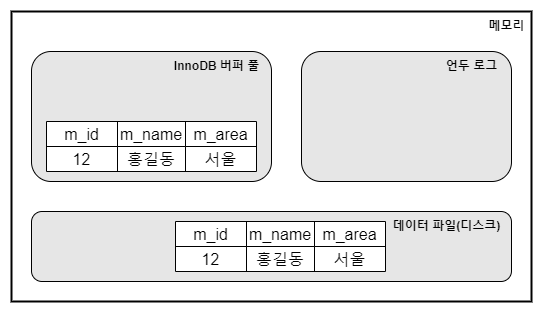

The diagram above was exported from draw.io. Its source (the exported page's mxGraphModel, read from the mxfile embedded in the PNG):
<mxGraphModel dx="1434" dy="738" grid="1" gridSize="10" guides="1" tooltips="1" connect="1" arrows="1" fold="1" page="1" pageScale="1" pageWidth="827" pageHeight="1169" math="0" shadow="0">
  <root>
    <mxCell id="0" />
    <mxCell id="1" parent="0" />
    <mxCell id="PubildDTEFQMLngaHyOM-2" value="" style="rounded=0;whiteSpace=wrap;html=1;strokeWidth=2;" vertex="1" parent="1">
      <mxGeometry x="40" y="70" width="520" height="290" as="geometry" />
    </mxCell>
    <mxCell id="PubildDTEFQMLngaHyOM-3" value="" style="rounded=1;whiteSpace=wrap;html=1;fillColor=#E6E6E6;" vertex="1" parent="1">
      <mxGeometry x="60" y="110" width="240" height="130" as="geometry" />
    </mxCell>
    <mxCell id="PubildDTEFQMLngaHyOM-4" value="" style="rounded=1;whiteSpace=wrap;html=1;fillColor=#E6E6E6;" vertex="1" parent="1">
      <mxGeometry x="330" y="110" width="210" height="130" as="geometry" />
    </mxCell>
    <mxCell id="PubildDTEFQMLngaHyOM-5" value="" style="rounded=1;whiteSpace=wrap;html=1;fillColor=#E6E6E6;" vertex="1" parent="1">
      <mxGeometry x="60" y="270" width="480" height="70" as="geometry" />
    </mxCell>
    <mxCell id="PubildDTEFQMLngaHyOM-6" value="메모리" style="text;html=1;align=center;verticalAlign=middle;resizable=0;points=[];autosize=1;strokeColor=none;fillColor=none;fontStyle=1" vertex="1" parent="1">
      <mxGeometry x="505" y="70" width="60" height="30" as="geometry" />
    </mxCell>
    <mxCell id="PubildDTEFQMLngaHyOM-7" value="InnoDB 버퍼 풀" style="text;html=1;align=center;verticalAlign=middle;resizable=0;points=[];autosize=1;strokeColor=none;fillColor=none;fontStyle=1" vertex="1" parent="1">
      <mxGeometry x="190" y="110" width="110" height="30" as="geometry" />
    </mxCell>
    <mxCell id="PubildDTEFQMLngaHyOM-8" value="언두 로그" style="text;html=1;align=center;verticalAlign=middle;resizable=0;points=[];autosize=1;strokeColor=none;fillColor=none;fontStyle=1" vertex="1" parent="1">
      <mxGeometry x="465" y="110" width="70" height="30" as="geometry" />
    </mxCell>
    <mxCell id="PubildDTEFQMLngaHyOM-9" value="데이터 파일(디스크)" style="text;html=1;align=center;verticalAlign=middle;resizable=0;points=[];autosize=1;strokeColor=none;fillColor=none;fontStyle=1" vertex="1" parent="1">
      <mxGeometry x="410" y="270" width="130" height="30" as="geometry" />
    </mxCell>
    <mxCell id="PubildDTEFQMLngaHyOM-10" value="" style="shape=table;startSize=0;container=1;collapsible=0;childLayout=tableLayout;fontSize=16;" vertex="1" parent="1">
      <mxGeometry x="204" y="280" width="210" height="50" as="geometry" />
    </mxCell>
    <mxCell id="PubildDTEFQMLngaHyOM-11" value="" style="shape=tableRow;horizontal=0;startSize=0;swimlaneHead=0;swimlaneBody=0;strokeColor=inherit;top=0;left=0;bottom=0;right=0;collapsible=0;dropTarget=0;fillColor=none;points=[[0,0.5],[1,0.5]];portConstraint=eastwest;fontSize=16;" vertex="1" parent="PubildDTEFQMLngaHyOM-10">
      <mxGeometry width="210" height="25" as="geometry" />
    </mxCell>
    <mxCell id="PubildDTEFQMLngaHyOM-12" value="m_id" style="shape=partialRectangle;html=1;whiteSpace=wrap;connectable=0;strokeColor=inherit;overflow=hidden;fillColor=none;top=0;left=0;bottom=0;right=0;pointerEvents=1;fontSize=16;" vertex="1" parent="PubildDTEFQMLngaHyOM-11">
      <mxGeometry width="71" height="25" as="geometry">
        <mxRectangle width="71" height="25" as="alternateBounds" />
      </mxGeometry>
    </mxCell>
    <mxCell id="PubildDTEFQMLngaHyOM-13" value="m_name" style="shape=partialRectangle;html=1;whiteSpace=wrap;connectable=0;strokeColor=inherit;overflow=hidden;fillColor=none;top=0;left=0;bottom=0;right=0;pointerEvents=1;fontSize=16;" vertex="1" parent="PubildDTEFQMLngaHyOM-11">
      <mxGeometry x="71" width="68" height="25" as="geometry">
        <mxRectangle width="68" height="25" as="alternateBounds" />
      </mxGeometry>
    </mxCell>
    <mxCell id="PubildDTEFQMLngaHyOM-14" value="m_area" style="shape=partialRectangle;html=1;whiteSpace=wrap;connectable=0;strokeColor=inherit;overflow=hidden;fillColor=none;top=0;left=0;bottom=0;right=0;pointerEvents=1;fontSize=16;" vertex="1" parent="PubildDTEFQMLngaHyOM-11">
      <mxGeometry x="139" width="71" height="25" as="geometry">
        <mxRectangle width="71" height="25" as="alternateBounds" />
      </mxGeometry>
    </mxCell>
    <mxCell id="PubildDTEFQMLngaHyOM-15" value="" style="shape=tableRow;horizontal=0;startSize=0;swimlaneHead=0;swimlaneBody=0;strokeColor=inherit;top=0;left=0;bottom=0;right=0;collapsible=0;dropTarget=0;fillColor=none;points=[[0,0.5],[1,0.5]];portConstraint=eastwest;fontSize=16;" vertex="1" parent="PubildDTEFQMLngaHyOM-10">
      <mxGeometry y="25" width="210" height="25" as="geometry" />
    </mxCell>
    <mxCell id="PubildDTEFQMLngaHyOM-16" value="12" style="shape=partialRectangle;html=1;whiteSpace=wrap;connectable=0;strokeColor=inherit;overflow=hidden;fillColor=none;top=0;left=0;bottom=0;right=0;pointerEvents=1;fontSize=16;" vertex="1" parent="PubildDTEFQMLngaHyOM-15">
      <mxGeometry width="71" height="25" as="geometry">
        <mxRectangle width="71" height="25" as="alternateBounds" />
      </mxGeometry>
    </mxCell>
    <mxCell id="PubildDTEFQMLngaHyOM-17" value="홍길동" style="shape=partialRectangle;html=1;whiteSpace=wrap;connectable=0;strokeColor=inherit;overflow=hidden;fillColor=none;top=0;left=0;bottom=0;right=0;pointerEvents=1;fontSize=16;" vertex="1" parent="PubildDTEFQMLngaHyOM-15">
      <mxGeometry x="71" width="68" height="25" as="geometry">
        <mxRectangle width="68" height="25" as="alternateBounds" />
      </mxGeometry>
    </mxCell>
    <mxCell id="PubildDTEFQMLngaHyOM-18" value="서울" style="shape=partialRectangle;html=1;whiteSpace=wrap;connectable=0;strokeColor=inherit;overflow=hidden;fillColor=none;top=0;left=0;bottom=0;right=0;pointerEvents=1;fontSize=16;" vertex="1" parent="PubildDTEFQMLngaHyOM-15">
      <mxGeometry x="139" width="71" height="25" as="geometry">
        <mxRectangle width="71" height="25" as="alternateBounds" />
      </mxGeometry>
    </mxCell>
    <mxCell id="PubildDTEFQMLngaHyOM-31" value="" style="shape=table;startSize=0;container=1;collapsible=0;childLayout=tableLayout;fontSize=16;" vertex="1" parent="1">
      <mxGeometry x="75" y="180" width="210" height="50" as="geometry" />
    </mxCell>
    <mxCell id="PubildDTEFQMLngaHyOM-32" value="" style="shape=tableRow;horizontal=0;startSize=0;swimlaneHead=0;swimlaneBody=0;strokeColor=inherit;top=0;left=0;bottom=0;right=0;collapsible=0;dropTarget=0;fillColor=none;points=[[0,0.5],[1,0.5]];portConstraint=eastwest;fontSize=16;" vertex="1" parent="PubildDTEFQMLngaHyOM-31">
      <mxGeometry width="210" height="25" as="geometry" />
    </mxCell>
    <mxCell id="PubildDTEFQMLngaHyOM-33" value="m_id" style="shape=partialRectangle;html=1;whiteSpace=wrap;connectable=0;strokeColor=inherit;overflow=hidden;fillColor=none;top=0;left=0;bottom=0;right=0;pointerEvents=1;fontSize=16;" vertex="1" parent="PubildDTEFQMLngaHyOM-32">
      <mxGeometry width="71" height="25" as="geometry">
        <mxRectangle width="71" height="25" as="alternateBounds" />
      </mxGeometry>
    </mxCell>
    <mxCell id="PubildDTEFQMLngaHyOM-34" value="m_name" style="shape=partialRectangle;html=1;whiteSpace=wrap;connectable=0;strokeColor=inherit;overflow=hidden;fillColor=none;top=0;left=0;bottom=0;right=0;pointerEvents=1;fontSize=16;" vertex="1" parent="PubildDTEFQMLngaHyOM-32">
      <mxGeometry x="71" width="68" height="25" as="geometry">
        <mxRectangle width="68" height="25" as="alternateBounds" />
      </mxGeometry>
    </mxCell>
    <mxCell id="PubildDTEFQMLngaHyOM-35" value="m_area" style="shape=partialRectangle;html=1;whiteSpace=wrap;connectable=0;strokeColor=inherit;overflow=hidden;fillColor=none;top=0;left=0;bottom=0;right=0;pointerEvents=1;fontSize=16;" vertex="1" parent="PubildDTEFQMLngaHyOM-32">
      <mxGeometry x="139" width="71" height="25" as="geometry">
        <mxRectangle width="71" height="25" as="alternateBounds" />
      </mxGeometry>
    </mxCell>
    <mxCell id="PubildDTEFQMLngaHyOM-36" value="" style="shape=tableRow;horizontal=0;startSize=0;swimlaneHead=0;swimlaneBody=0;strokeColor=inherit;top=0;left=0;bottom=0;right=0;collapsible=0;dropTarget=0;fillColor=none;points=[[0,0.5],[1,0.5]];portConstraint=eastwest;fontSize=16;" vertex="1" parent="PubildDTEFQMLngaHyOM-31">
      <mxGeometry y="25" width="210" height="25" as="geometry" />
    </mxCell>
    <mxCell id="PubildDTEFQMLngaHyOM-37" value="12" style="shape=partialRectangle;html=1;whiteSpace=wrap;connectable=0;strokeColor=inherit;overflow=hidden;fillColor=none;top=0;left=0;bottom=0;right=0;pointerEvents=1;fontSize=16;" vertex="1" parent="PubildDTEFQMLngaHyOM-36">
      <mxGeometry width="71" height="25" as="geometry">
        <mxRectangle width="71" height="25" as="alternateBounds" />
      </mxGeometry>
    </mxCell>
    <mxCell id="PubildDTEFQMLngaHyOM-38" value="홍길동" style="shape=partialRectangle;html=1;whiteSpace=wrap;connectable=0;strokeColor=inherit;overflow=hidden;fillColor=none;top=0;left=0;bottom=0;right=0;pointerEvents=1;fontSize=16;" vertex="1" parent="PubildDTEFQMLngaHyOM-36">
      <mxGeometry x="71" width="68" height="25" as="geometry">
        <mxRectangle width="68" height="25" as="alternateBounds" />
      </mxGeometry>
    </mxCell>
    <mxCell id="PubildDTEFQMLngaHyOM-39" value="서울" style="shape=partialRectangle;html=1;whiteSpace=wrap;connectable=0;strokeColor=inherit;overflow=hidden;fillColor=none;top=0;left=0;bottom=0;right=0;pointerEvents=1;fontSize=16;" vertex="1" parent="PubildDTEFQMLngaHyOM-36">
      <mxGeometry x="139" width="71" height="25" as="geometry">
        <mxRectangle width="71" height="25" as="alternateBounds" />
      </mxGeometry>
    </mxCell>
  </root>
</mxGraphModel>